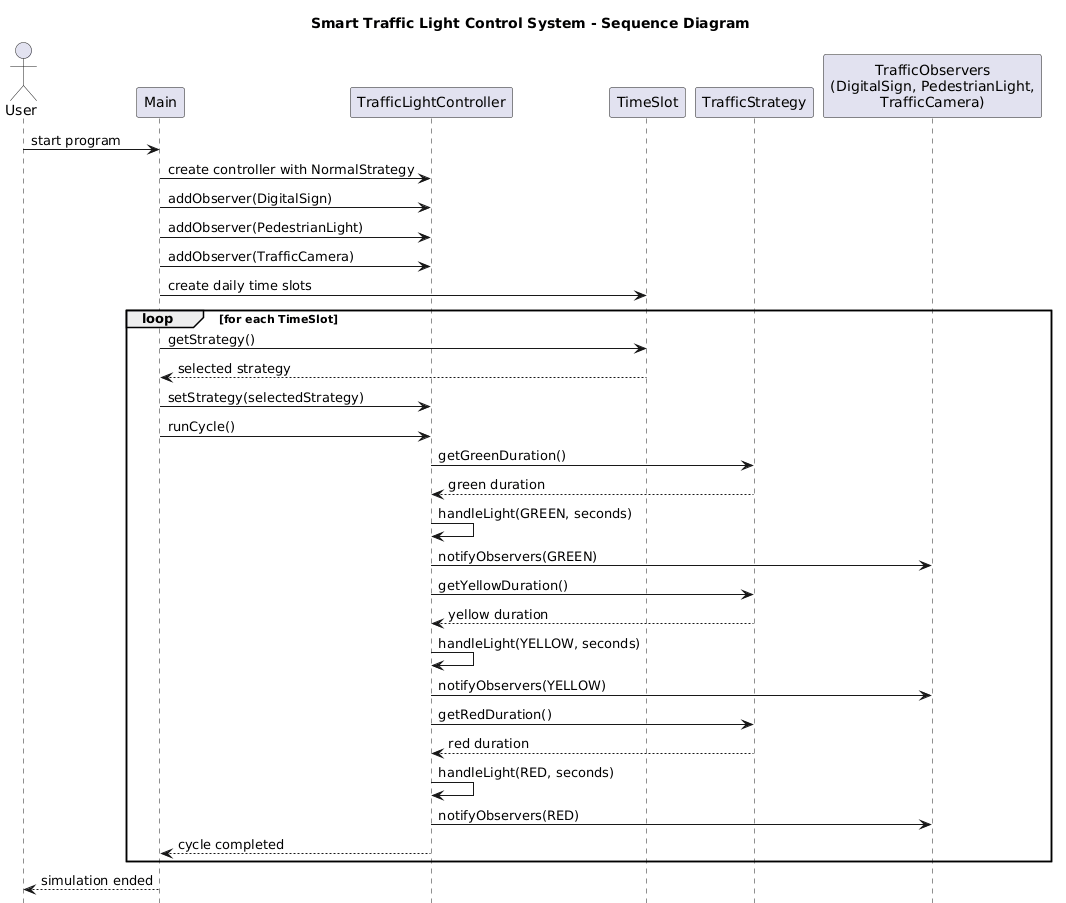

The diagram above was rendered by PlantUML. Its source (embedded in the PNG):
@startuml
title Smart Traffic Light Control System - Sequence Diagram

hide footbox

actor User

participant Main

participant "TrafficLightController" as Controller

participant "TimeSlot" as Slot

participant "TrafficStrategy" as Strategy

participant "TrafficObservers\n(DigitalSign, PedestrianLight,\nTrafficCamera)" as Observers

User -> Main : start program

Main -> Controller : create controller with NormalStrategy

Main -> Controller : addObserver(DigitalSign)

Main -> Controller : addObserver(PedestrianLight)

Main -> Controller : addObserver(TrafficCamera)

Main -> Slot : create daily time slots

loop for each TimeSlot

    Main -> Slot : getStrategy()

    Slot --> Main : selected strategy

    Main -> Controller : setStrategy(selectedStrategy)

    Main -> Controller : runCycle()

    Controller -> Strategy : getGreenDuration()

    Strategy --> Controller : green duration

    Controller -> Controller : handleLight(GREEN, seconds)

    Controller -> Observers : notifyObservers(GREEN)

    Controller -> Strategy : getYellowDuration()

    Strategy --> Controller : yellow duration

    Controller -> Controller : handleLight(YELLOW, seconds)

    Controller -> Observers : notifyObservers(YELLOW)

    Controller -> Strategy : getRedDuration()

    Strategy --> Controller : red duration

    Controller -> Controller : handleLight(RED, seconds)

    Controller -> Observers : notifyObservers(RED)

    Controller --> Main : cycle completed

end

Main --> User : simulation ended
@enduml